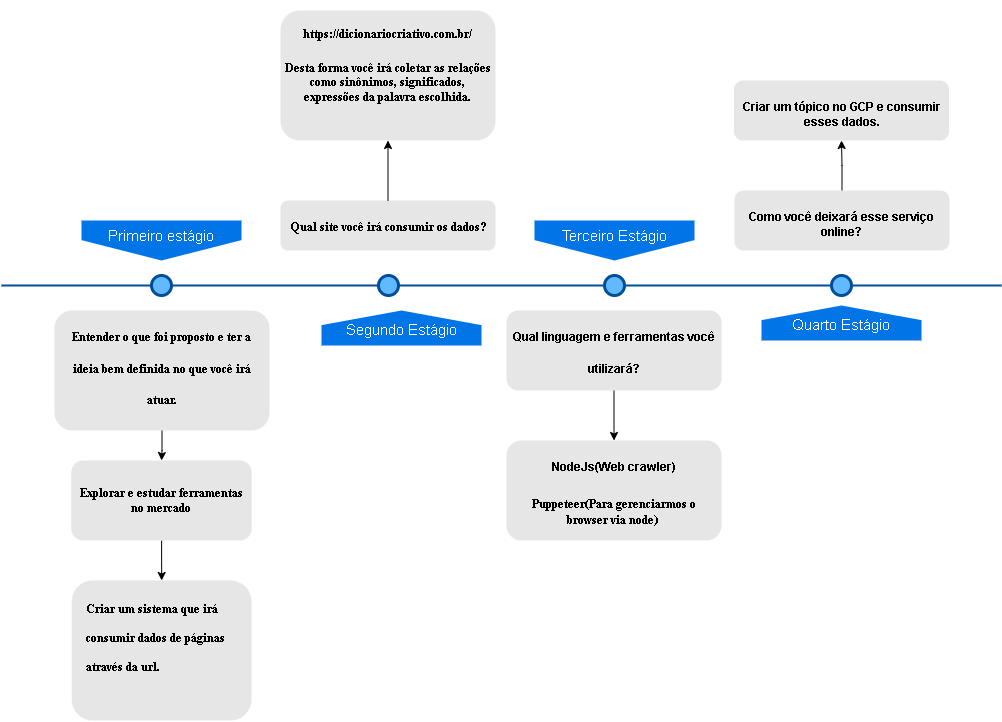

The diagram above was exported from draw.io. Its source (the exported page's mxGraphModel, read from the mxfile embedded in the PNG):
<mxGraphModel dx="868" dy="442" grid="1" gridSize="10" guides="1" tooltips="1" connect="1" arrows="1" fold="1" page="1" pageScale="1" pageWidth="1100" pageHeight="850" background="none" math="0" shadow="0">
  <root>
    <mxCell id="0" />
    <mxCell id="1" parent="0" />
    <mxCell id="4ec97bd9e5d20128-1" value="" style="line;strokeWidth=2;html=1;fillColor=none;fontSize=28;fontColor=#004D99;strokeColor=#004D99;" parent="1" vertex="1">
      <mxGeometry x="40" y="400" width="1000" height="10" as="geometry" />
    </mxCell>
    <mxCell id="4ec97bd9e5d20128-5" value="Primeiro estágio" style="shape=offPageConnector;whiteSpace=wrap;html=1;fillColor=#0075E8;fontSize=15;fontColor=#FFFFFF;size=0.5093750000000015;verticalAlign=top;strokeColor=none;" parent="1" vertex="1">
      <mxGeometry x="120" y="340" width="160" height="40" as="geometry" />
    </mxCell>
    <mxCell id="4ec97bd9e5d20128-6" value="&lt;span&gt;Terceiro Estágio&lt;/span&gt;" style="shape=offPageConnector;whiteSpace=wrap;html=1;fillColor=#0075E8;fontSize=15;fontColor=#FFFFFF;size=0.5093750000000015;verticalAlign=top;strokeColor=none;" parent="1" vertex="1">
      <mxGeometry x="573" y="340" width="160" height="40" as="geometry" />
    </mxCell>
    <mxCell id="4ec97bd9e5d20128-7" value="&lt;span&gt;Segundo Estágio&lt;/span&gt;" style="shape=offPageConnector;whiteSpace=wrap;html=1;fillColor=#0075E8;fontSize=15;fontColor=#FFFFFF;size=0.4178571428571445;flipV=1;verticalAlign=bottom;strokeColor=none;spacingBottom=4;" parent="1" vertex="1">
      <mxGeometry x="360" y="430" width="160" height="35" as="geometry" />
    </mxCell>
    <mxCell id="4ec97bd9e5d20128-8" value="&lt;span&gt;Quarto Estágio&lt;/span&gt;" style="shape=offPageConnector;whiteSpace=wrap;html=1;fillColor=#0075E8;fontSize=15;fontColor=#FFFFFF;size=0.4178571428571445;flipV=1;verticalAlign=bottom;strokeColor=none;spacingBottom=4;" parent="1" vertex="1">
      <mxGeometry x="800" y="425" width="160" height="35" as="geometry" />
    </mxCell>
    <mxCell id="4ec97bd9e5d20128-9" value="" style="ellipse;whiteSpace=wrap;html=1;fillColor=#61BAFF;fontSize=28;fontColor=#004D99;strokeWidth=3;strokeColor=#004D99;" parent="1" vertex="1">
      <mxGeometry x="190" y="395" width="20" height="20" as="geometry" />
    </mxCell>
    <mxCell id="4ec97bd9e5d20128-10" value="" style="ellipse;whiteSpace=wrap;html=1;fillColor=#61BAFF;fontSize=28;fontColor=#004D99;strokeWidth=3;strokeColor=#004D99;" parent="1" vertex="1">
      <mxGeometry x="417" y="395" width="20" height="20" as="geometry" />
    </mxCell>
    <mxCell id="4ec97bd9e5d20128-11" value="" style="ellipse;whiteSpace=wrap;html=1;fillColor=#61BAFF;fontSize=28;fontColor=#004D99;strokeWidth=3;strokeColor=#004D99;" parent="1" vertex="1">
      <mxGeometry x="643" y="395" width="20" height="20" as="geometry" />
    </mxCell>
    <mxCell id="4ec97bd9e5d20128-13" value="" style="ellipse;whiteSpace=wrap;html=1;fillColor=#61BAFF;fontSize=28;fontColor=#004D99;strokeWidth=3;strokeColor=#004D99;" parent="1" vertex="1">
      <mxGeometry x="870" y="395" width="20" height="20" as="geometry" />
    </mxCell>
    <mxCell id="J-rVOPWPXtnixBRm_W78-2" value="" style="edgeStyle=orthogonalEdgeStyle;rounded=0;orthogonalLoop=1;jettySize=auto;html=1;fontFamily=Times New Roman;fontSize=12;" edge="1" parent="1" source="4ec97bd9e5d20128-14" target="J-rVOPWPXtnixBRm_W78-1">
      <mxGeometry relative="1" as="geometry" />
    </mxCell>
    <mxCell id="4ec97bd9e5d20128-14" value="&lt;h1 style=&quot;&quot;&gt;&lt;span style=&quot;font-size: 12px;&quot;&gt;&lt;font face=&quot;Times New Roman&quot;&gt;Entender o que foi proposto e ter a ideia bem definida no que você irá atuar.&lt;/font&gt;&lt;/span&gt;&lt;/h1&gt;" style="text;html=1;spacing=5;spacingTop=-20;whiteSpace=wrap;overflow=hidden;strokeColor=none;strokeWidth=3;fillColor=#E6E6E6;fontSize=13;fontColor=#000000;align=center;rounded=1;" parent="1" vertex="1">
      <mxGeometry x="93" y="430" width="215" height="120" as="geometry" />
    </mxCell>
    <mxCell id="J-rVOPWPXtnixBRm_W78-11" value="" style="edgeStyle=orthogonalEdgeStyle;rounded=0;orthogonalLoop=1;jettySize=auto;html=1;fontFamily=Times New Roman;fontSize=12;" edge="1" parent="1" source="4ec97bd9e5d20128-16" target="J-rVOPWPXtnixBRm_W78-10">
      <mxGeometry relative="1" as="geometry" />
    </mxCell>
    <mxCell id="4ec97bd9e5d20128-16" value="&lt;h1&gt;&lt;font face=&quot;Times New Roman&quot; style=&quot;font-size: 12px;&quot;&gt;Qual site você irá consumir os dados?&lt;/font&gt;&lt;/h1&gt;" style="text;html=1;spacing=5;spacingTop=-20;whiteSpace=wrap;overflow=hidden;strokeColor=none;strokeWidth=3;fillColor=#E6E6E6;fontSize=13;fontColor=#000000;align=center;rounded=1;" parent="1" vertex="1">
      <mxGeometry x="319" y="320" width="215" height="50" as="geometry" />
    </mxCell>
    <mxCell id="J-rVOPWPXtnixBRm_W78-13" value="" style="edgeStyle=orthogonalEdgeStyle;rounded=0;orthogonalLoop=1;jettySize=auto;html=1;fontFamily=Times New Roman;fontSize=12;" edge="1" parent="1" source="4ec97bd9e5d20128-17" target="J-rVOPWPXtnixBRm_W78-12">
      <mxGeometry relative="1" as="geometry" />
    </mxCell>
    <mxCell id="4ec97bd9e5d20128-17" value="&lt;h1&gt;&lt;font style=&quot;font-size: 12px;&quot;&gt;Qual linguagem e ferramentas você utilizará?&lt;/font&gt;&lt;/h1&gt;" style="text;html=1;spacing=5;spacingTop=-20;whiteSpace=wrap;overflow=hidden;strokeColor=none;strokeWidth=3;fillColor=#E6E6E6;fontSize=13;fontColor=#000000;align=center;rounded=1;" parent="1" vertex="1">
      <mxGeometry x="545" y="430" width="215" height="80" as="geometry" />
    </mxCell>
    <mxCell id="J-rVOPWPXtnixBRm_W78-15" value="" style="edgeStyle=orthogonalEdgeStyle;rounded=0;orthogonalLoop=1;jettySize=auto;html=1;fontFamily=Times New Roman;fontSize=12;" edge="1" parent="1" source="4ec97bd9e5d20128-18" target="J-rVOPWPXtnixBRm_W78-14">
      <mxGeometry relative="1" as="geometry" />
    </mxCell>
    <mxCell id="4ec97bd9e5d20128-18" value="&lt;h1 style=&quot;font-size: 12px;&quot;&gt;&lt;br&gt;&lt;/h1&gt;&lt;h1 style=&quot;font-size: 12px;&quot;&gt;Como você deixará esse serviço online?&lt;/h1&gt;" style="text;html=1;spacing=5;spacingTop=-20;whiteSpace=wrap;overflow=hidden;strokeColor=none;strokeWidth=3;fillColor=#E6E6E6;fontSize=13;fontColor=#000000;align=center;rounded=1;" parent="1" vertex="1">
      <mxGeometry x="773" y="310" width="215" height="60" as="geometry" />
    </mxCell>
    <mxCell id="J-rVOPWPXtnixBRm_W78-8" value="" style="edgeStyle=orthogonalEdgeStyle;rounded=0;orthogonalLoop=1;jettySize=auto;html=1;fontFamily=Times New Roman;fontSize=12;" edge="1" parent="1" source="J-rVOPWPXtnixBRm_W78-1" target="J-rVOPWPXtnixBRm_W78-7">
      <mxGeometry relative="1" as="geometry" />
    </mxCell>
    <mxCell id="J-rVOPWPXtnixBRm_W78-1" value="" style="whiteSpace=wrap;html=1;fontSize=13;verticalAlign=top;fillColor=#E6E6E6;strokeColor=none;fontColor=#000000;gradientColor=none;spacing=5;spacingTop=-20;strokeWidth=3;rounded=1;" vertex="1" parent="1">
      <mxGeometry x="109.75" y="580" width="180.5" height="80" as="geometry" />
    </mxCell>
    <mxCell id="J-rVOPWPXtnixBRm_W78-3" value="&lt;font style=&quot;font-size: 12px;&quot;&gt;Explorar e estudar ferramentas no mercado&lt;/font&gt;" style="text;html=1;strokeColor=none;fillColor=none;align=center;verticalAlign=middle;whiteSpace=wrap;rounded=0;fontFamily=Times New Roman;fontSize=12;fontStyle=1" vertex="1" parent="1">
      <mxGeometry x="109.75" y="595" width="180" height="50" as="geometry" />
    </mxCell>
    <mxCell id="J-rVOPWPXtnixBRm_W78-7" value="" style="whiteSpace=wrap;html=1;fontSize=13;verticalAlign=top;fillColor=#E6E6E6;strokeColor=none;fontColor=#000000;gradientColor=none;spacing=5;spacingTop=-20;strokeWidth=3;rounded=1;" vertex="1" parent="1">
      <mxGeometry x="110.25" y="700" width="179.75" height="140" as="geometry" />
    </mxCell>
    <mxCell id="J-rVOPWPXtnixBRm_W78-9" value="&lt;h1&gt;&lt;font style=&quot;font-size: 12px;&quot;&gt;Criar um sistema que irá consumir dados de páginas através da url.&lt;/font&gt;&lt;/h1&gt;" style="text;html=1;strokeColor=none;fillColor=none;spacing=5;spacingTop=-20;whiteSpace=wrap;overflow=hidden;rounded=0;fontFamily=Times New Roman;fontSize=12;" vertex="1" parent="1">
      <mxGeometry x="120" y="705" width="152" height="130" as="geometry" />
    </mxCell>
    <mxCell id="J-rVOPWPXtnixBRm_W78-10" value="&lt;h1 style=&quot;&quot;&gt;&lt;span style=&quot;font-size: 12px;&quot;&gt;https://dicionariocriativo.com.br/&lt;/span&gt;&lt;br&gt;&lt;/h1&gt;&lt;div&gt;&lt;span style=&quot;font-size: 12px;&quot;&gt;&lt;b&gt;Desta forma você irá coletar as relações como sinônimos, significados, expressões da palavra escolhida.&lt;/b&gt;&lt;/span&gt;&lt;/div&gt;" style="text;html=1;spacing=5;spacingTop=-20;whiteSpace=wrap;overflow=hidden;strokeColor=none;strokeWidth=3;fillColor=#E6E6E6;fontSize=12;fontColor=#000000;align=center;rounded=1;fontFamily=Times New Roman;" vertex="1" parent="1">
      <mxGeometry x="319" y="130" width="215" height="130" as="geometry" />
    </mxCell>
    <mxCell id="J-rVOPWPXtnixBRm_W78-12" value="&lt;h1&gt;&lt;font style=&quot;font-size: 12px;&quot;&gt;NodeJs(Web crawler)&lt;/font&gt;&lt;/h1&gt;&lt;div&gt;&lt;font style=&quot;&quot;&gt;&lt;span style=&quot;font-size: 12px;&quot;&gt;&lt;font face=&quot;Times New Roman&quot;&gt;&lt;b&gt;Puppeteer(Para gerenciarmos o browser via node)&amp;nbsp;&lt;/b&gt;&lt;/font&gt;&lt;/span&gt;&lt;br&gt;&lt;/font&gt;&lt;/div&gt;" style="text;html=1;spacing=5;spacingTop=-20;whiteSpace=wrap;overflow=hidden;strokeColor=none;strokeWidth=3;fillColor=#E6E6E6;fontSize=13;fontColor=#000000;align=center;rounded=1;" vertex="1" parent="1">
      <mxGeometry x="545" y="560" width="215" height="100" as="geometry" />
    </mxCell>
    <mxCell id="J-rVOPWPXtnixBRm_W78-14" value="&lt;h1 style=&quot;font-size: 12px;&quot;&gt;&lt;br&gt;&lt;/h1&gt;&lt;h1 style=&quot;font-size: 12px;&quot;&gt;Criar um tópico no GCP e consumir esses dados.&lt;/h1&gt;" style="text;html=1;spacing=5;spacingTop=-20;whiteSpace=wrap;overflow=hidden;strokeColor=none;strokeWidth=3;fillColor=#E6E6E6;fontSize=13;fontColor=#000000;align=center;rounded=1;" vertex="1" parent="1">
      <mxGeometry x="772.5" y="200" width="215" height="60" as="geometry" />
    </mxCell>
  </root>
</mxGraphModel>